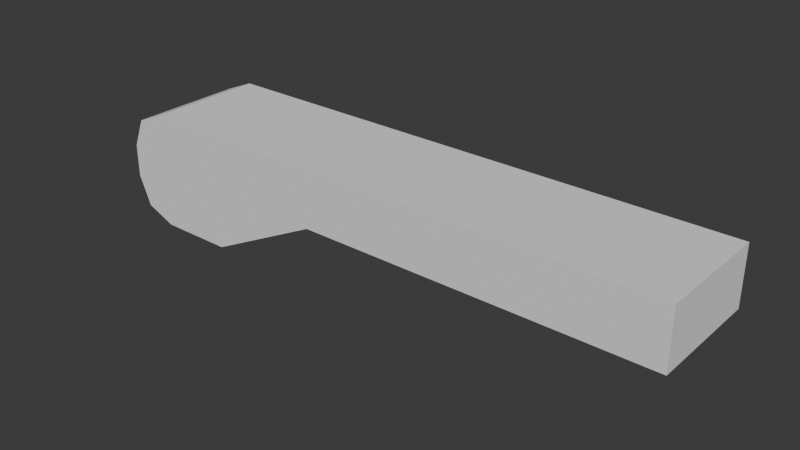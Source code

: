 # Source: Lever.blend  (saved by Blender 4.1.24; exported with 4.5.12 LTS)
import bpy
from mathutils import Matrix  # noqa: F401  (used for matrix-valued properties, if any)

bpy.ops.wm.read_factory_settings(use_empty=True)
scene = bpy.context.scene
scene.name = 'Scene'

# ---- world
world_world = bpy.data.worlds.new('World'); scene.world = world_world
world_world.use_nodes = True; world_world.node_tree.nodes.clear()
_N = world_world.node_tree.nodes; _L = world_world.node_tree.links
n0 = _N.new('ShaderNodeOutputWorld'); n0.name = 'World Output'; n0.location = (300, 300)
n1 = _N.new('ShaderNodeBackground'); n1.name = 'Background'; n1.location = (10, 300)
n1.inputs[0].default_value = (0.05088, 0.05088, 0.05088, 1.0)
_L.new(n1.outputs[0], n0.inputs[0])
n0.is_active_output = True
world_world.color = (0.05088, 0.05088, 0.05088)
world_world.use_sun_shadow = False
world_world.sun_shadow_jitter_overblur = 0.0

# ---- meshes
me_cube_001 = bpy.data.meshes.new('Cube.001')
me_cube_001.from_pydata([(1.0, -1.0, -1.0), (1.0, -1.0, 1.0), (1.0, 1.0, -1.0), (1.0, 1.0, 1.0), (3.0, 1.0, 1.0), (3.0, 1.0, 0.0), (3.0, -1.0, 0.0), (3.0, -1.0, 1.0), (9.0, 1.0, 1.0), (9.0, 1.0, 0.0), (9.0, -1.0, 0.0), (9.0, -1.0, 1.0), (-1.0, -1.0, -0.28), (-0.28, -1.0, -1.0), (-0.7891, -1.0, -0.7891), (-0.28, -1.0, 1.0), (-1.0, -1.0, 0.28), (-0.7891, -1.0, 0.7891), (-0.28, 1.0, -1.0), (-1.0, 1.0, -0.28), (-0.7891, 1.0, -0.7891), (-1.0, 1.0, 0.28), (-0.28, 1.0, 1.0), (-0.7891, 1.0, 0.7891)], [], [(0, 1, 15, 17, 16, 12, 14, 13), (0, 2, 5, 6), (3, 22, 15, 1), (12, 16, 21, 19), (18, 20, 19, 21, 23, 22, 3, 2), (4, 7, 11, 8), (3, 1, 7, 4), (2, 3, 4, 5), (1, 0, 6, 7), (9, 8, 11, 10), (5, 4, 8, 9), (7, 6, 10, 11), (6, 5, 9, 10), (18, 13, 14, 20), (20, 14, 12, 19), (15, 22, 23, 17), (17, 23, 21, 16), (18, 2, 0, 13)])
_uv = me_cube_001.uv_layers.new(name='UVMap')
_uv.uv.foreach_set('vector', [0.375, 0.75, 0.625, 0.75, 0.625, 0.91, 0.5986, 0.9736, 0.535, 1.0, 0.465, 1.0, 0.4014, 0.9736, 0.375, 0.91, 0.375, 0.75, 0.375, 0.5, 0.375, 0.5, 0.375, 0.75, 0.625, 0.5, 0.785, 0.5, 0.785, 0.75, 0.625, 0.75, 0.465, 0.0, 0.535, 0.0, 0.535, 0.25, 0.465, 0.25, 0.375, 0.34, 0.4014, 0.2764, 0.465, 0.25, 0.535, 0.25, 0.5986, 0.2764, 0.625, 0.34, 0.625, 0.5, 0.375, 0.5, 0.625, 0.5, 0.625, 0.75, 0.625, 0.75, 0.625, 0.5, 0.625, 0.5, 0.625, 0.75, 0.625, 0.75, 0.625, 0.5, 0.375, 0.5, 0.625, 0.5, 0.625, 0.5, 0.375, 0.5, 0.625, 0.75, 0.375, 0.75, 0.375, 0.75, 0.625, 0.75, 0.375, 0.5, 0.625, 0.5, 0.625, 0.75, 0.375, 0.75, 0.375, 0.5, 0.625, 0.5, 0.625, 0.5, 0.375, 0.5, 0.625, 0.75, 0.375, 0.75, 0.375, 0.75, 0.625, 0.75, 0.375, 0.75, 0.375, 0.5, 0.375, 0.5, 0.375, 0.75, 0.215, 0.5, 0.215, 0.75, 0.125, 0.75, 0.125, 0.5, 0.375, 0.25, 0.375, 0.0, 0.465, 0.0, 0.465, 0.25, 0.785, 0.75, 0.785, 0.5, 0.875, 0.5, 0.875, 0.75, 0.625, 0.0, 0.625, 0.25, 0.535, 0.25, 0.535, 0.0, 0.215, 0.5, 0.375, 0.5, 0.375, 0.75, 0.215, 0.75])
me_cube_001.update()

# ---- objects
ob_cube = bpy.data.objects.new('Cube', me_cube_001)

# ---- transforms, parenting, visibility, modifiers, constraints
ob_cube.location = (0.0, 0.0, 0.0)

# ---- collection membership
scene.collection.objects.link(ob_cube)

# ---- scene / render settings (as saved in the file)
scene.frame_start = 1; scene.frame_end = 250; scene.frame_set(1)
scene.render.engine = 'BLENDER_EEVEE_NEXT'
scene.cycles.sampling_pattern = 'TABULATED_SOBOL'
scene.eevee.ray_tracing_options.trace_max_roughness = 0.0
bpy.context.view_layer.update()

# ---- added for rendering (the .blend has no active camera and no usable light): camera, sun
cam_auto = bpy.data.cameras.new('AutoCamera')
cam_auto.lens = 50.0
cam_auto.sensor_width = 36.0
cam_auto.clip_end = 1000.0
ob_auto_camera = bpy.data.objects.new('AutoCamera', cam_auto)
scene.collection.objects.link(ob_auto_camera)
ob_auto_camera.location = (13.6152, -11.5383, 7.69217)
ob_auto_camera.rotation_euler = (1.09748, -7.21219e-08, 0.694738)
scene.camera = ob_auto_camera
light_auto_sun = bpy.data.lights.new('AutoSun', 'SUN')
light_auto_sun.energy = 3.0
light_auto_sun.angle = 0.0523599
ob_auto_sun = bpy.data.objects.new('AutoSun', light_auto_sun)
scene.collection.objects.link(ob_auto_sun)
ob_auto_sun.rotation_euler = (0.872665, 0.174533, 0.523599)
bpy.context.view_layer.update()
